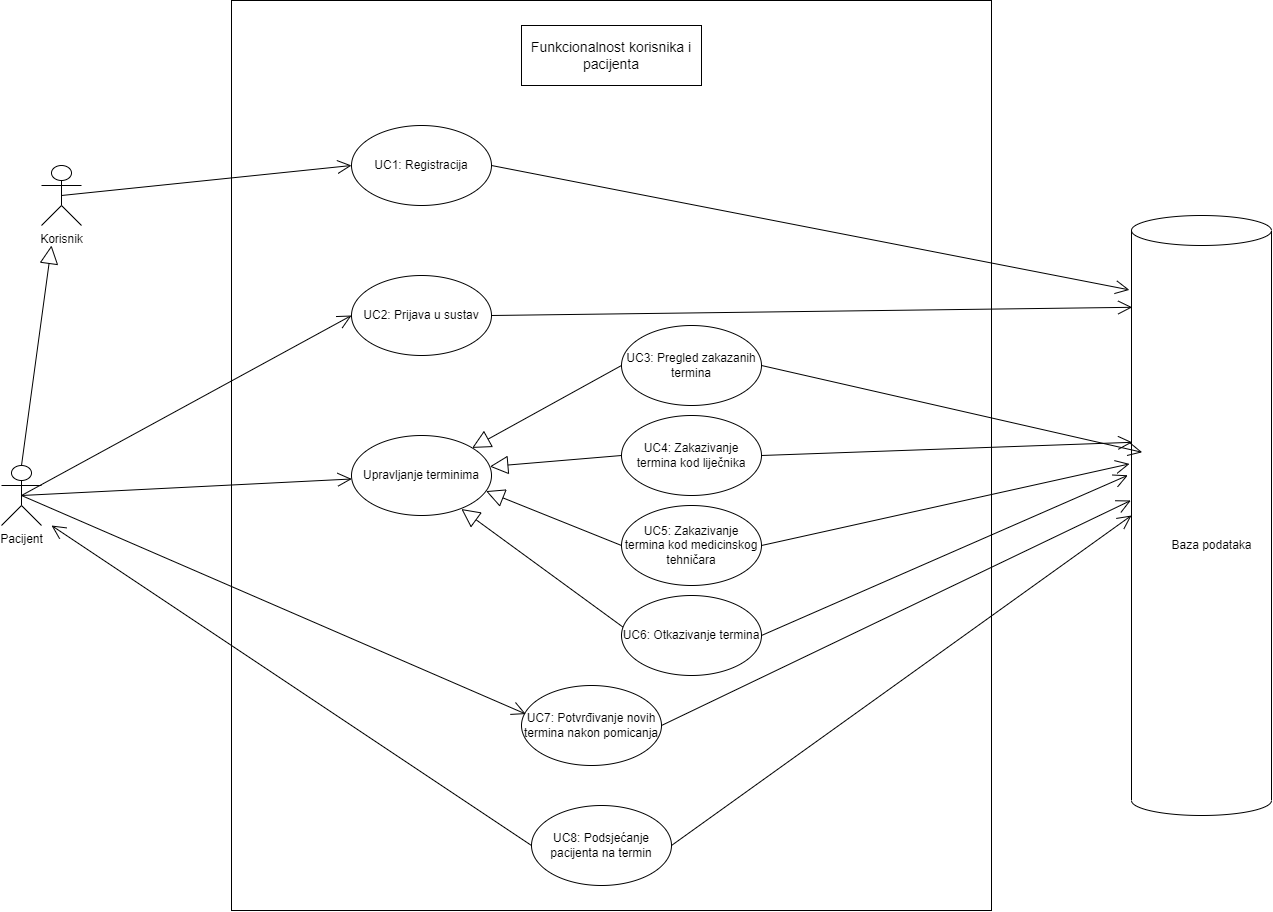

The diagram above was exported from draw.io. Its source (the exported page's mxGraphModel, read from the mxfile embedded in the PNG):
<mxGraphModel dx="2111" dy="2669" grid="1" gridSize="10" guides="1" tooltips="1" connect="1" arrows="1" fold="1" page="1" pageScale="1" pageWidth="827" pageHeight="1169" math="1" shadow="0">
  <root>
    <mxCell id="0" />
    <mxCell id="1" parent="0" />
    <mxCell id="8AeZUc_vaUDtM4qtxi7_-2" value="" style="html=1;fillColor=none;" parent="1" vertex="1">
      <mxGeometry x="580" y="-485" width="760" height="910" as="geometry" />
    </mxCell>
    <mxCell id="8AeZUc_vaUDtM4qtxi7_-3" value="" style="shape=cylinder3;whiteSpace=wrap;html=1;boundedLbl=1;backgroundOutline=1;size=15;fillColor=none;" parent="1" vertex="1">
      <mxGeometry x="1480" y="-270" width="140" height="600" as="geometry" />
    </mxCell>
    <mxCell id="8AeZUc_vaUDtM4qtxi7_-4" value="Baza podataka" style="text;html=1;align=center;verticalAlign=middle;resizable=0;points=[];autosize=1;strokeColor=none;fillColor=none;" parent="1" vertex="1">
      <mxGeometry x="1510" y="50" width="100" height="20" as="geometry" />
    </mxCell>
    <mxCell id="8AeZUc_vaUDtM4qtxi7_-5" value="Pacijent" style="shape=umlActor;verticalLabelPosition=bottom;verticalAlign=top;html=1;" parent="1" vertex="1">
      <mxGeometry x="350" y="-20" width="40" height="60" as="geometry" />
    </mxCell>
    <mxCell id="8AeZUc_vaUDtM4qtxi7_-7" value="Korisnik" style="shape=umlActor;verticalLabelPosition=bottom;verticalAlign=top;html=1;" parent="1" vertex="1">
      <mxGeometry x="390" y="-320" width="40" height="60" as="geometry" />
    </mxCell>
    <mxCell id="8AeZUc_vaUDtM4qtxi7_-10" value="UC1: Registracija" style="ellipse;whiteSpace=wrap;html=1;" parent="1" vertex="1">
      <mxGeometry x="700" y="-360" width="140" height="80" as="geometry" />
    </mxCell>
    <mxCell id="8AeZUc_vaUDtM4qtxi7_-11" value="UC2: Prijava u sustav" style="ellipse;whiteSpace=wrap;html=1;" parent="1" vertex="1">
      <mxGeometry x="700" y="-210" width="140" height="80" as="geometry" />
    </mxCell>
    <mxCell id="8AeZUc_vaUDtM4qtxi7_-12" value="UC3: Pregled zakazanih termina" style="ellipse;whiteSpace=wrap;html=1;" parent="1" vertex="1">
      <mxGeometry x="970" y="-160" width="140" height="80" as="geometry" />
    </mxCell>
    <mxCell id="8AeZUc_vaUDtM4qtxi7_-13" value="UC4: Zakazivanje termina kod liječnika" style="ellipse;whiteSpace=wrap;html=1;" parent="1" vertex="1">
      <mxGeometry x="970" y="-70" width="140" height="80" as="geometry" />
    </mxCell>
    <mxCell id="8AeZUc_vaUDtM4qtxi7_-14" value="UC5: Zakazivanje termina kod medicinskog tehničara" style="ellipse;whiteSpace=wrap;html=1;" parent="1" vertex="1">
      <mxGeometry x="970" y="20" width="140" height="80" as="geometry" />
    </mxCell>
    <mxCell id="8AeZUc_vaUDtM4qtxi7_-15" value="UC6: Otkazivanje termina" style="ellipse;whiteSpace=wrap;html=1;" parent="1" vertex="1">
      <mxGeometry x="970" y="110" width="140" height="80" as="geometry" />
    </mxCell>
    <mxCell id="8AeZUc_vaUDtM4qtxi7_-16" value="UC7: Potvrđivanje novih termina nakon pomicanja" style="ellipse;whiteSpace=wrap;html=1;" parent="1" vertex="1">
      <mxGeometry x="870" y="200" width="140" height="80" as="geometry" />
    </mxCell>
    <mxCell id="8AeZUc_vaUDtM4qtxi7_-17" value="UC8: Podsjećanje pacijenta na termin" style="ellipse;whiteSpace=wrap;html=1;" parent="1" vertex="1">
      <mxGeometry x="880" y="320" width="140" height="80" as="geometry" />
    </mxCell>
    <mxCell id="8AeZUc_vaUDtM4qtxi7_-27" value="" style="endArrow=open;endFill=1;endSize=12;html=1;rounded=0;entryX=0;entryY=0.5;entryDx=0;entryDy=0;exitX=0.5;exitY=0.5;exitDx=0;exitDy=0;exitPerimeter=0;" parent="1" source="8AeZUc_vaUDtM4qtxi7_-7" target="8AeZUc_vaUDtM4qtxi7_-10" edge="1">
      <mxGeometry width="160" relative="1" as="geometry">
        <mxPoint x="230" y="280" as="sourcePoint" />
        <mxPoint x="500" y="435" as="targetPoint" />
      </mxGeometry>
    </mxCell>
    <mxCell id="8AeZUc_vaUDtM4qtxi7_-28" value="" style="endArrow=open;endFill=1;endSize=12;html=1;rounded=0;entryX=0;entryY=0.5;entryDx=0;entryDy=0;exitX=0.5;exitY=0.5;exitDx=0;exitDy=0;exitPerimeter=0;" parent="1" source="8AeZUc_vaUDtM4qtxi7_-5" target="8AeZUc_vaUDtM4qtxi7_-11" edge="1">
      <mxGeometry width="160" relative="1" as="geometry">
        <mxPoint x="240" y="290" as="sourcePoint" />
        <mxPoint x="510" y="445" as="targetPoint" />
      </mxGeometry>
    </mxCell>
    <mxCell id="8AeZUc_vaUDtM4qtxi7_-29" value="" style="endArrow=open;endFill=1;endSize=12;html=1;rounded=0;exitX=0.5;exitY=0.5;exitDx=0;exitDy=0;exitPerimeter=0;" parent="1" source="8AeZUc_vaUDtM4qtxi7_-5" target="O7jVhzKIXcYQiyCha4Jj-2" edge="1">
      <mxGeometry width="160" relative="1" as="geometry">
        <mxPoint x="380" y="10" as="sourcePoint" />
        <mxPoint x="720" y="-10" as="targetPoint" />
      </mxGeometry>
    </mxCell>
    <mxCell id="8AeZUc_vaUDtM4qtxi7_-30" value="" style="endArrow=open;endFill=1;endSize=12;html=1;rounded=0;exitX=0;exitY=0.5;exitDx=0;exitDy=0;" parent="1" source="8AeZUc_vaUDtM4qtxi7_-17" edge="1">
      <mxGeometry width="160" relative="1" as="geometry">
        <mxPoint x="460" y="140" as="sourcePoint" />
        <mxPoint x="400" y="40" as="targetPoint" />
      </mxGeometry>
    </mxCell>
    <mxCell id="8AeZUc_vaUDtM4qtxi7_-32" value="" style="endArrow=open;endFill=1;endSize=12;html=1;rounded=0;entryX=-0.015;entryY=0.124;entryDx=0;entryDy=0;exitX=1;exitY=0.5;exitDx=0;exitDy=0;entryPerimeter=0;" parent="1" source="8AeZUc_vaUDtM4qtxi7_-10" target="8AeZUc_vaUDtM4qtxi7_-3" edge="1">
      <mxGeometry width="160" relative="1" as="geometry">
        <mxPoint x="979.9999999999998" y="-250.00000000000023" as="sourcePoint" />
        <mxPoint x="1270" y="-280.0000000000002" as="targetPoint" />
      </mxGeometry>
    </mxCell>
    <mxCell id="8AeZUc_vaUDtM4qtxi7_-33" value="" style="endArrow=open;endFill=1;endSize=12;html=1;rounded=0;entryX=0.005;entryY=0.153;entryDx=0;entryDy=0;exitX=1;exitY=0.5;exitDx=0;exitDy=0;entryPerimeter=0;" parent="1" source="8AeZUc_vaUDtM4qtxi7_-11" target="8AeZUc_vaUDtM4qtxi7_-3" edge="1">
      <mxGeometry width="160" relative="1" as="geometry">
        <mxPoint x="850" y="-310.0000000000002" as="sourcePoint" />
        <mxPoint x="1486.3599999999997" y="-127.80000000000018" as="targetPoint" />
      </mxGeometry>
    </mxCell>
    <mxCell id="8AeZUc_vaUDtM4qtxi7_-35" value="" style="endArrow=open;endFill=1;endSize=12;html=1;rounded=0;entryX=0.005;entryY=0.378;entryDx=0;entryDy=0;exitX=1;exitY=0.5;exitDx=0;exitDy=0;entryPerimeter=0;" parent="1" source="8AeZUc_vaUDtM4qtxi7_-13" target="8AeZUc_vaUDtM4qtxi7_-3" edge="1">
      <mxGeometry width="160" relative="1" as="geometry">
        <mxPoint x="850" y="-160.00000000000023" as="sourcePoint" />
        <mxPoint x="1490.6999999999998" y="-148.19999999999982" as="targetPoint" />
      </mxGeometry>
    </mxCell>
    <mxCell id="8AeZUc_vaUDtM4qtxi7_-36" value="" style="endArrow=open;endFill=1;endSize=12;html=1;rounded=0;exitX=1;exitY=0.5;exitDx=0;exitDy=0;entryX=-0.014;entryY=0.414;entryDx=0;entryDy=0;entryPerimeter=0;" parent="1" source="8AeZUc_vaUDtM4qtxi7_-14" target="8AeZUc_vaUDtM4qtxi7_-3" edge="1">
      <mxGeometry width="160" relative="1" as="geometry">
        <mxPoint x="1140" y="-100" as="sourcePoint" />
        <mxPoint x="1480" y="-13" as="targetPoint" />
      </mxGeometry>
    </mxCell>
    <mxCell id="8AeZUc_vaUDtM4qtxi7_-38" value="" style="endArrow=open;endFill=1;endSize=12;html=1;rounded=0;exitX=1;exitY=0.5;exitDx=0;exitDy=0;entryX=-0.026;entryY=0.433;entryDx=0;entryDy=0;entryPerimeter=0;" parent="1" source="8AeZUc_vaUDtM4qtxi7_-15" target="8AeZUc_vaUDtM4qtxi7_-3" edge="1">
      <mxGeometry width="160" relative="1" as="geometry">
        <mxPoint x="1140" y="30" as="sourcePoint" />
        <mxPoint x="1470" y="10" as="targetPoint" />
      </mxGeometry>
    </mxCell>
    <mxCell id="8AeZUc_vaUDtM4qtxi7_-39" value="" style="endArrow=open;endFill=1;endSize=12;html=1;rounded=0;exitX=1;exitY=0.5;exitDx=0;exitDy=0;entryX=-0.005;entryY=0.475;entryDx=0;entryDy=0;entryPerimeter=0;" parent="1" source="8AeZUc_vaUDtM4qtxi7_-16" target="8AeZUc_vaUDtM4qtxi7_-3" edge="1">
      <mxGeometry width="160" relative="1" as="geometry">
        <mxPoint x="1150" y="40" as="sourcePoint" />
        <mxPoint x="1470" y="40" as="targetPoint" />
      </mxGeometry>
    </mxCell>
    <mxCell id="8AeZUc_vaUDtM4qtxi7_-40" value="&lt;font style=&quot;font-size: 14px;&quot;&gt;Funkcionalnost korisnika i pacijenta&lt;/font&gt;" style="rounded=0;whiteSpace=wrap;html=1;" parent="1" vertex="1">
      <mxGeometry x="870" y="-460" width="180" height="60" as="geometry" />
    </mxCell>
    <mxCell id="8AeZUc_vaUDtM4qtxi7_-43" value="" style="endArrow=open;endFill=1;endSize=12;html=1;rounded=0;exitX=0.5;exitY=0.5;exitDx=0;exitDy=0;exitPerimeter=0;entryX=0.031;entryY=0.357;entryDx=0;entryDy=0;entryPerimeter=0;" parent="1" source="8AeZUc_vaUDtM4qtxi7_-5" target="8AeZUc_vaUDtM4qtxi7_-16" edge="1">
      <mxGeometry width="160" relative="1" as="geometry">
        <mxPoint x="380" y="20" as="sourcePoint" />
        <mxPoint x="710.0582847627013" y="11.631973355536957" as="targetPoint" />
      </mxGeometry>
    </mxCell>
    <mxCell id="-l-6MpOg0patbZtYxJUX-1" value="" style="endArrow=open;endFill=1;endSize=12;html=1;rounded=0;exitX=1;exitY=0.5;exitDx=0;exitDy=0;entryX=0;entryY=0.5;entryDx=0;entryDy=0;entryPerimeter=0;" parent="1" source="8AeZUc_vaUDtM4qtxi7_-17" target="8AeZUc_vaUDtM4qtxi7_-3" edge="1">
      <mxGeometry width="160" relative="1" as="geometry">
        <mxPoint x="1019.9999999999923" y="250" as="sourcePoint" />
        <mxPoint x="1489.2999999999997" y="25" as="targetPoint" />
      </mxGeometry>
    </mxCell>
    <mxCell id="O7jVhzKIXcYQiyCha4Jj-2" value="Upravljanje terminima" style="ellipse;whiteSpace=wrap;html=1;" vertex="1" parent="1">
      <mxGeometry x="700" y="-50" width="140" height="80" as="geometry" />
    </mxCell>
    <mxCell id="O7jVhzKIXcYQiyCha4Jj-3" value="" style="endArrow=block;endSize=16;endFill=0;html=1;rounded=0;startArrow=none;exitX=0.5;exitY=0;exitDx=0;exitDy=0;exitPerimeter=0;" edge="1" parent="1">
      <mxGeometry width="160" relative="1" as="geometry">
        <mxPoint x="370" y="-20" as="sourcePoint" />
        <mxPoint x="400" y="-240" as="targetPoint" />
      </mxGeometry>
    </mxCell>
    <mxCell id="O7jVhzKIXcYQiyCha4Jj-4" value="" style="endArrow=block;endSize=16;endFill=0;html=1;rounded=0;startArrow=none;exitX=0;exitY=0.5;exitDx=0;exitDy=0;" edge="1" parent="1" source="8AeZUc_vaUDtM4qtxi7_-12" target="O7jVhzKIXcYQiyCha4Jj-2">
      <mxGeometry width="160" relative="1" as="geometry">
        <mxPoint x="970" y="-100" as="sourcePoint" />
        <mxPoint x="900" y="-150" as="targetPoint" />
      </mxGeometry>
    </mxCell>
    <mxCell id="O7jVhzKIXcYQiyCha4Jj-6" value="" style="endArrow=block;endSize=16;endFill=0;html=1;rounded=0;startArrow=none;exitX=0;exitY=0.5;exitDx=0;exitDy=0;entryX=0.988;entryY=0.388;entryDx=0;entryDy=0;entryPerimeter=0;" edge="1" parent="1" source="8AeZUc_vaUDtM4qtxi7_-13" target="O7jVhzKIXcYQiyCha4Jj-2">
      <mxGeometry width="160" relative="1" as="geometry">
        <mxPoint x="990" y="-110" as="sourcePoint" />
        <mxPoint x="831.6007898140442" y="-27.02898514069011" as="targetPoint" />
      </mxGeometry>
    </mxCell>
    <mxCell id="O7jVhzKIXcYQiyCha4Jj-7" value="" style="endArrow=block;endSize=16;endFill=0;html=1;rounded=0;startArrow=none;exitX=0;exitY=0.5;exitDx=0;exitDy=0;entryX=0.961;entryY=0.695;entryDx=0;entryDy=0;entryPerimeter=0;" edge="1" parent="1" source="8AeZUc_vaUDtM4qtxi7_-14" target="O7jVhzKIXcYQiyCha4Jj-2">
      <mxGeometry width="160" relative="1" as="geometry">
        <mxPoint x="1000" y="-100" as="sourcePoint" />
        <mxPoint x="841.6007898140442" y="-17.02898514069011" as="targetPoint" />
      </mxGeometry>
    </mxCell>
    <mxCell id="O7jVhzKIXcYQiyCha4Jj-8" value="" style="endArrow=block;endSize=16;endFill=0;html=1;rounded=0;startArrow=none;exitX=0.009;exitY=0.393;exitDx=0;exitDy=0;entryX=0.785;entryY=0.919;entryDx=0;entryDy=0;entryPerimeter=0;exitPerimeter=0;" edge="1" parent="1" source="8AeZUc_vaUDtM4qtxi7_-15" target="O7jVhzKIXcYQiyCha4Jj-2">
      <mxGeometry width="160" relative="1" as="geometry">
        <mxPoint x="1010" y="-90" as="sourcePoint" />
        <mxPoint x="851.6007898140442" y="-7.028985140690111" as="targetPoint" />
      </mxGeometry>
    </mxCell>
    <mxCell id="O7jVhzKIXcYQiyCha4Jj-9" value="" style="endArrow=open;endFill=1;endSize=12;html=1;rounded=0;entryX=0.005;entryY=0.378;entryDx=0;entryDy=0;entryPerimeter=0;exitX=1;exitY=0.5;exitDx=0;exitDy=0;" edge="1" parent="1" source="8AeZUc_vaUDtM4qtxi7_-12">
      <mxGeometry width="160" relative="1" as="geometry">
        <mxPoint x="1119.9999999999998" y="-20" as="sourcePoint" />
        <mxPoint x="1490.6999999999998" y="-33.200000000000045" as="targetPoint" />
      </mxGeometry>
    </mxCell>
  </root>
</mxGraphModel>